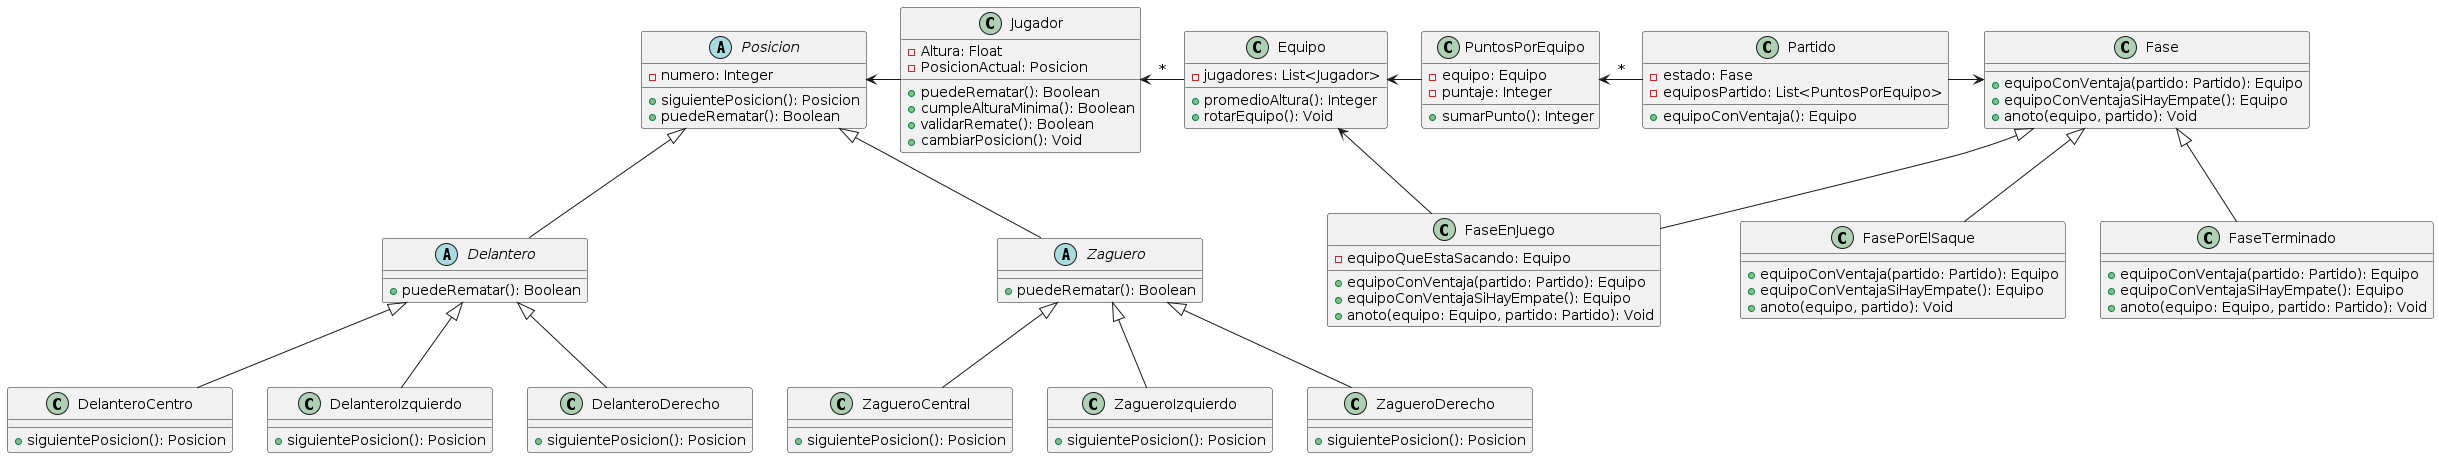

The diagram above was rendered by PlantUML. Its source (embedded in the PNG):
@startuml
class Partido {
  - estado: Fase
  - equiposPartido: List<PuntosPorEquipo>
  + equipoConVentaja(): Equipo
}

class PuntosPorEquipo {
  - equipo: Equipo
  - puntaje: Integer
  + sumarPunto(): Integer
}

class Fase {
  + equipoConVentaja(partido: Partido): Equipo
  + equipoConVentajaSiHayEmpate(): Equipo
  + anoto(equipo, partido): Void
}
class FasePorElSaque {
  + equipoConVentaja(partido: Partido): Equipo
  + equipoConVentajaSiHayEmpate(): Equipo
  + anoto(equipo, partido): Void
}

class FaseEnJuego {
  - equipoQueEstaSacando: Equipo
  + equipoConVentaja(partido: Partido): Equipo
  + equipoConVentajaSiHayEmpate(): Equipo
  + anoto(equipo: Equipo, partido: Partido): Void  

}

class FaseTerminado {
  + equipoConVentaja(partido: Partido): Equipo
  + equipoConVentajaSiHayEmpate(): Equipo
  + anoto(equipo: Equipo, partido: Partido): Void  
}

class Equipo {
  - jugadores: List<Jugador>
  + promedioAltura(): Integer
  + rotarEquipo(): Void
}


class Jugador {
  - Altura: Float
  - PosicionActual: Posicion
  + puedeRematar(): Boolean
  + cumpleAlturaMinima(): Boolean
  + validarRemate(): Boolean
  + cambiarPosicion(): Void
}

abstract Posicion {
  - numero: Integer
  + siguientePosicion(): Posicion
  + puedeRematar(): Boolean
}

abstract Delantero {
  + puedeRematar(): Boolean
}
abstract Zaguero {
  + puedeRematar(): Boolean
}

class ZagueroCentral {
  + siguientePosicion(): Posicion
}

class ZagueroIzquierdo {
  + siguientePosicion(): Posicion
}

class ZagueroDerecho {
  + siguientePosicion(): Posicion
}

class DelanteroCentro {
  + siguientePosicion(): Posicion
}
class DelanteroIzquierdo {
  + siguientePosicion(): Posicion
}

class DelanteroDerecho {
  + siguientePosicion(): Posicion
}

Equipo <- PuntosPorEquipo
PuntosPorEquipo <- Partido: *
Partido -> Fase
Fase <|-- FasePorElSaque
Fase <|-- FaseEnJuego
Fase <|-- FaseTerminado
FaseEnJuego -> Equipo
Jugador <- Equipo: *
Posicion <- Jugador
Posicion <|-- Delantero
Posicion <|-- Zaguero
Zaguero <|-- ZagueroIzquierdo
Zaguero <|-- ZagueroDerecho
Zaguero <|-- ZagueroCentral
Delantero <|-- DelanteroCentro
Delantero <|-- DelanteroDerecho
Delantero <|-- DelanteroIzquierdo
@enduml